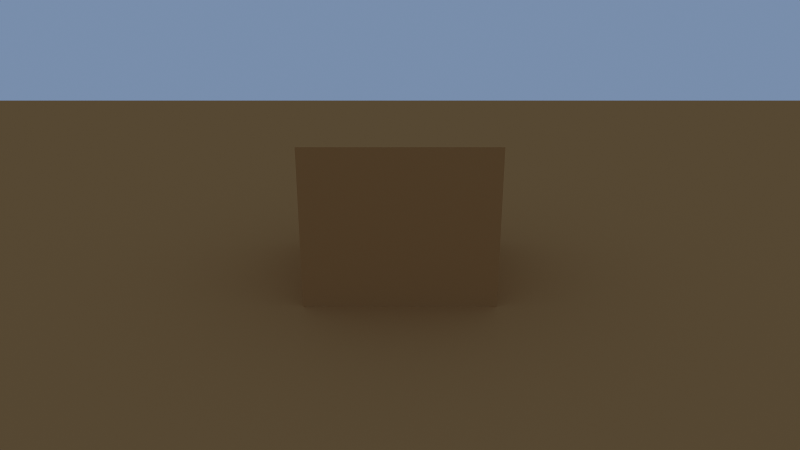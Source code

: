 # Source: arb_chroma_warm_sky.blend  (saved by Blender 5.2.44; exported with 4.5.12 LTS)
import bpy
from mathutils import Matrix  # noqa: F401  (used for matrix-valued properties, if any)

bpy.ops.wm.read_factory_settings(use_empty=True)
scene = bpy.context.scene
scene.name = 'Scene'

# ---- collections
col_collection = bpy.data.collections.new('Collection'); scene.collection.children.link(col_collection)

# ---- materials (node trees are filled in below, after node groups)
mat_floormat = bpy.data.materials.new('FloorMat')
mat_occludermat = bpy.data.materials.new('OccluderMat')

# ---- material node trees
mat_floormat.use_nodes = True; mat_floormat.node_tree.nodes.clear()
_N = mat_floormat.node_tree.nodes; _L = mat_floormat.node_tree.links
n0 = _N.new('ShaderNodeOutputMaterial'); n0.name = 'Material Output'; n0.location = (0, 0)
n1 = _N.new('ShaderNodeBsdfDiffuse'); n1.name = 'Diffuse BSDF'; n1.location = (0, 0)
n1.width = 160
n1.inputs[0].default_value = (0.49, 0.24, 0.08, 1.0)
_L.new(n1.outputs[0], n0.inputs[0])
n0.is_active_output = True
mat_occludermat.use_nodes = True; mat_occludermat.node_tree.nodes.clear()
_N = mat_occludermat.node_tree.nodes; _L = mat_occludermat.node_tree.links
n0 = _N.new('ShaderNodeOutputMaterial'); n0.name = 'Material Output'; n0.location = (0, 0)
n1 = _N.new('ShaderNodeBsdfDiffuse'); n1.name = 'Diffuse BSDF'; n1.location = (0, 0)
n1.width = 160
n1.inputs[0].default_value = (0.49, 0.24, 0.08, 1.0)
_L.new(n1.outputs[0], n0.inputs[0])
n0.is_active_output = True

# ---- world
world_world = bpy.data.worlds.new('World'); scene.world = world_world
world_world.use_nodes = True; world_world.node_tree.nodes.clear()
_N = world_world.node_tree.nodes; _L = world_world.node_tree.links
n0 = _N.new('ShaderNodeBackground'); n0.name = 'Background'; n0.location = (-200, 100)
n0.inputs[0].default_value = (0.19, 0.27, 0.41, 1.0)
n1 = _N.new('ShaderNodeOutputWorld'); n1.name = 'World Output'; n1.location = (200, 100)
_L.new(n0.outputs[0], n1.inputs[0])
n1.is_active_output = True

# ---- cameras
cam_cam = bpy.data.cameras.new('Cam')
cam_cam.lens = 28.0

# ---- meshes
me_cube = bpy.data.meshes.new('Cube')
me_cube.from_pydata([(-0.5, -0.5, -0.5), (-0.5, -0.5, 0.5), (-0.5, 0.5, -0.5), (-0.5, 0.5, 0.5), (0.5, -0.5, -0.5), (0.5, -0.5, 0.5), (0.5, 0.5, -0.5), (0.5, 0.5, 0.5)], [], [(0, 1, 3, 2), (2, 3, 7, 6), (6, 7, 5, 4), (4, 5, 1, 0), (2, 6, 4, 0), (7, 3, 1, 5)])
_uv = me_cube.uv_layers.new(name='UVMap')
_uv.uv.foreach_set('vector', [0.375, 0.0, 0.625, 0.0, 0.625, 0.25, 0.375, 0.25, 0.375, 0.25, 0.625, 0.25, 0.625, 0.5, 0.375, 0.5, 0.375, 0.5, 0.625, 0.5, 0.625, 0.75, 0.375, 0.75, 0.375, 0.75, 0.625, 0.75, 0.625, 1.0, 0.375, 1.0, 0.125, 0.5, 0.375, 0.5, 0.375, 0.75, 0.125, 0.75, 0.625, 0.5, 0.875, 0.5, 0.875, 0.75, 0.625, 0.75])
me_cube.materials.append(mat_floormat)
me_cube.update()
me_cube_001 = bpy.data.meshes.new('Cube.001')
me_cube_001.from_pydata([(-0.5, -0.5, -0.5), (-0.5, -0.5, 0.5), (-0.5, 0.5, -0.5), (-0.5, 0.5, 0.5), (0.5, -0.5, -0.5), (0.5, -0.5, 0.5), (0.5, 0.5, -0.5), (0.5, 0.5, 0.5)], [], [(0, 1, 3, 2), (2, 3, 7, 6), (6, 7, 5, 4), (4, 5, 1, 0), (2, 6, 4, 0), (7, 3, 1, 5)])
_uv = me_cube_001.uv_layers.new(name='UVMap')
_uv.uv.foreach_set('vector', [0.375, 0.0, 0.625, 0.0, 0.625, 0.25, 0.375, 0.25, 0.375, 0.25, 0.625, 0.25, 0.625, 0.5, 0.375, 0.5, 0.375, 0.5, 0.625, 0.5, 0.625, 0.75, 0.375, 0.75, 0.375, 0.75, 0.625, 0.75, 0.625, 1.0, 0.375, 1.0, 0.125, 0.5, 0.375, 0.5, 0.375, 0.75, 0.125, 0.75, 0.625, 0.5, 0.875, 0.5, 0.875, 0.75, 0.625, 0.75])
me_cube_001.materials.append(mat_occludermat)
me_cube_001.update()

# ---- objects
ob_cam = bpy.data.objects.new('Cam', cam_cam)
ob_floor = bpy.data.objects.new('Floor', me_cube)
ob_occluder = bpy.data.objects.new('Occluder', me_cube_001)

# ---- transforms, parenting, visibility, modifiers, constraints
ob_cam.location = (0.0, -3.6, 1.7)
ob_cam.rotation_euler = (1.249, -0.0, 0.0)
ob_floor.location = (0.0, 0.0, -0.05)
ob_floor.scale = (20.0, 20.0, 0.1)
ob_occluder.location = (0.0, 0.5, 0.5)
ob_occluder.scale = (1.2, 1.2, 1.0)

# ---- collection membership
scene.collection.objects.link(ob_cam)
col_collection.objects.link(ob_floor)
col_collection.objects.link(ob_occluder)

# ---- scene / render settings (as saved in the file)
scene.camera = ob_cam
scene.frame_start = 1; scene.frame_end = 250; scene.frame_set(1)
scene.render.engine = 'BLENDER_EEVEE_NEXT'
scene.render.resolution_x = 320
scene.render.resolution_y = 180
scene.render.bake_bias = 0.0
scene.render.bake_samples = 0
scene.render.compositor_device = 'GPU'
scene.cycles.use_denoising = False
scene.cycles.samples = 64
scene.cycles.use_adaptive_sampling = False
scene.cycles.blur_glossy = 0.0
scene.cycles.max_bounces = 8
scene.cycles.diffuse_bounces = 8
scene.cycles.glossy_bounces = 8
scene.cycles.transmission_bounces = 8
scene.cycles.pixel_filter_type = 'BOX'
scene.cycles.filter_width = 1.0
scene.cycles.seed = 278
scene.cycles.sample_clamp_indirect = 0.0
scene.eevee.use_volume_custom_range = False
scene.eevee.fast_gi_thickness_near = 0.1
scene.eevee.fast_gi_thickness_far = 0.0
scene.eevee.ray_tracing_options.screen_trace_thickness = 0.1
scene.view_settings.view_transform = 'Standard'
bpy.context.view_layer.update()
